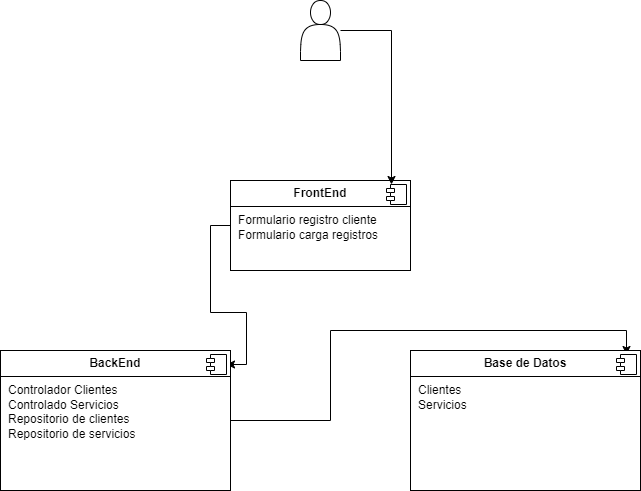

The diagram above was exported from draw.io. Its source (the exported page's mxGraphModel, read from the mxfile embedded in the PNG):
<mxGraphModel dx="1434" dy="2005" grid="1" gridSize="10" guides="1" tooltips="1" connect="1" arrows="1" fold="1" page="1" pageScale="1" pageWidth="827" pageHeight="1169" math="0" shadow="0">
  <root>
    <mxCell id="0" />
    <mxCell id="1" parent="0" />
    <mxCell id="yUPbqY1XykSZFobOQruG-9" style="edgeStyle=orthogonalEdgeStyle;rounded=0;orthogonalLoop=1;jettySize=auto;html=1;entryX=1;entryY=0.5;entryDx=0;entryDy=0;" edge="1" parent="1" source="yUPbqY1XykSZFobOQruG-1" target="yUPbqY1XykSZFobOQruG-4">
      <mxGeometry relative="1" as="geometry" />
    </mxCell>
    <mxCell id="yUPbqY1XykSZFobOQruG-1" value="&lt;p style=&quot;margin:0px;margin-top:6px;text-align:center;&quot;&gt;&lt;b&gt;FrontEnd&lt;/b&gt;&lt;/p&gt;&lt;hr size=&quot;1&quot; style=&quot;border-style:solid;&quot;&gt;&lt;p style=&quot;margin:0px;margin-left:8px;&quot;&gt;Formulario registro cliente&lt;/p&gt;&lt;p style=&quot;margin:0px;margin-left:8px;&quot;&gt;Formulario carga registros&lt;/p&gt;" style="align=left;overflow=fill;html=1;dropTarget=0;whiteSpace=wrap;" vertex="1" parent="1">
      <mxGeometry x="340" y="150" width="180" height="90" as="geometry" />
    </mxCell>
    <mxCell id="yUPbqY1XykSZFobOQruG-2" value="" style="shape=component;jettyWidth=8;jettyHeight=4;" vertex="1" parent="yUPbqY1XykSZFobOQruG-1">
      <mxGeometry x="1" width="20" height="20" relative="1" as="geometry">
        <mxPoint x="-24" y="4" as="offset" />
      </mxGeometry>
    </mxCell>
    <mxCell id="yUPbqY1XykSZFobOQruG-10" style="edgeStyle=orthogonalEdgeStyle;rounded=0;orthogonalLoop=1;jettySize=auto;html=1;entryX=0.5;entryY=0;entryDx=0;entryDy=0;" edge="1" parent="1" source="yUPbqY1XykSZFobOQruG-3" target="yUPbqY1XykSZFobOQruG-6">
      <mxGeometry relative="1" as="geometry">
        <Array as="points">
          <mxPoint x="440" y="390" />
          <mxPoint x="440" y="300" />
          <mxPoint x="736" y="300" />
        </Array>
      </mxGeometry>
    </mxCell>
    <mxCell id="yUPbqY1XykSZFobOQruG-3" value="&lt;p style=&quot;margin:0px;margin-top:6px;text-align:center;&quot;&gt;&lt;b&gt;BackEnd&lt;/b&gt;&lt;/p&gt;&lt;hr size=&quot;1&quot; style=&quot;border-style:solid;&quot;&gt;&lt;p style=&quot;margin:0px;margin-left:8px;&quot;&gt;&lt;span style=&quot;background-color: initial;&quot;&gt;Controlador Clientes&lt;/span&gt;&lt;/p&gt;&lt;p style=&quot;margin:0px;margin-left:8px;&quot;&gt;&lt;span style=&quot;background-color: initial;&quot;&gt;Controlado Servicios&lt;/span&gt;&lt;/p&gt;&lt;p style=&quot;margin:0px;margin-left:8px;&quot;&gt;&lt;span style=&quot;background-color: initial;&quot;&gt;Repositorio de clientes&lt;/span&gt;&lt;/p&gt;&lt;p style=&quot;margin:0px;margin-left:8px;&quot;&gt;&lt;span style=&quot;background-color: initial;&quot;&gt;Repositorio de servicios&lt;/span&gt;&lt;/p&gt;&lt;p style=&quot;margin:0px;margin-left:8px;&quot;&gt;&lt;br&gt;&lt;/p&gt;" style="align=left;overflow=fill;html=1;dropTarget=0;whiteSpace=wrap;" vertex="1" parent="1">
      <mxGeometry x="110" y="320" width="230" height="140" as="geometry" />
    </mxCell>
    <mxCell id="yUPbqY1XykSZFobOQruG-4" value="" style="shape=component;jettyWidth=8;jettyHeight=4;" vertex="1" parent="yUPbqY1XykSZFobOQruG-3">
      <mxGeometry x="1" width="20" height="20" relative="1" as="geometry">
        <mxPoint x="-24" y="4" as="offset" />
      </mxGeometry>
    </mxCell>
    <mxCell id="yUPbqY1XykSZFobOQruG-5" value="&lt;p style=&quot;margin:0px;margin-top:6px;text-align:center;&quot;&gt;&lt;b&gt;Base de Datos&lt;/b&gt;&lt;/p&gt;&lt;hr size=&quot;1&quot; style=&quot;border-style:solid;&quot;&gt;&lt;p style=&quot;margin:0px;margin-left:8px;&quot;&gt;Clientes&lt;/p&gt;&lt;p style=&quot;margin:0px;margin-left:8px;&quot;&gt;Servicios&lt;/p&gt;&lt;p style=&quot;margin:0px;margin-left:8px;&quot;&gt;&lt;br&gt;&lt;/p&gt;" style="align=left;overflow=fill;html=1;dropTarget=0;whiteSpace=wrap;" vertex="1" parent="1">
      <mxGeometry x="520" y="320" width="230" height="140" as="geometry" />
    </mxCell>
    <mxCell id="yUPbqY1XykSZFobOQruG-6" value="" style="shape=component;jettyWidth=8;jettyHeight=4;" vertex="1" parent="yUPbqY1XykSZFobOQruG-5">
      <mxGeometry x="1" width="20" height="20" relative="1" as="geometry">
        <mxPoint x="-24" y="4" as="offset" />
      </mxGeometry>
    </mxCell>
    <mxCell id="yUPbqY1XykSZFobOQruG-7" value="" style="shape=actor;whiteSpace=wrap;html=1;" vertex="1" parent="1">
      <mxGeometry x="410" y="-30" width="40" height="60" as="geometry" />
    </mxCell>
    <mxCell id="yUPbqY1XykSZFobOQruG-8" style="edgeStyle=orthogonalEdgeStyle;rounded=0;orthogonalLoop=1;jettySize=auto;html=1;entryX=0.25;entryY=0;entryDx=0;entryDy=0;" edge="1" parent="1" source="yUPbqY1XykSZFobOQruG-7" target="yUPbqY1XykSZFobOQruG-2">
      <mxGeometry relative="1" as="geometry" />
    </mxCell>
  </root>
</mxGraphModel>